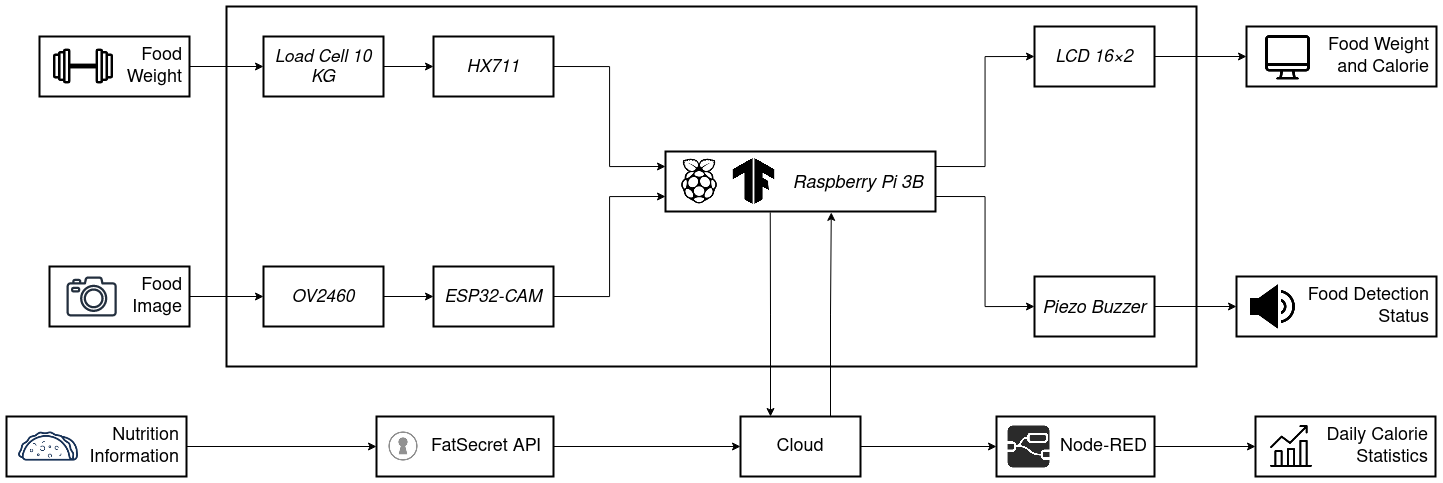

The diagram above was exported from draw.io. Its source (the exported page's mxGraphModel, read from the mxfile embedded in the PNG):
<mxGraphModel dx="1578" dy="785" grid="1" gridSize="10" guides="1" tooltips="1" connect="1" arrows="1" fold="1" page="1" pageScale="1" pageWidth="1169" pageHeight="827" math="0" shadow="0">
  <root>
    <mxCell id="0" />
    <mxCell id="1" parent="0" />
    <mxCell id="wPRZdm7PhHUXKTPwmjMJ-54" value="" style="rounded=0;whiteSpace=wrap;html=1;fontFamily=Helvetica;fontSize=18;strokeColor=#000000;strokeWidth=2;fillColor=none;" parent="1" vertex="1">
      <mxGeometry x="1030" y="220" width="970" height="360" as="geometry" />
    </mxCell>
    <mxCell id="wPRZdm7PhHUXKTPwmjMJ-20" style="edgeStyle=orthogonalEdgeStyle;rounded=0;orthogonalLoop=1;jettySize=auto;html=1;exitX=1;exitY=0.5;exitDx=0;exitDy=0;entryX=0;entryY=0.5;entryDx=0;entryDy=0;fontSize=18;fontFamily=Helvetica;fontStyle=2" parent="1" source="wPRZdm7PhHUXKTPwmjMJ-7" target="wPRZdm7PhHUXKTPwmjMJ-8" edge="1">
      <mxGeometry relative="1" as="geometry" />
    </mxCell>
    <mxCell id="wPRZdm7PhHUXKTPwmjMJ-7" value="&lt;span id=&quot;docs-internal-guid-f8d7b740-7fff-d420-265f-33167a2d5f74&quot;&gt;&lt;span style=&quot;font-size: 13pt ; background-color: transparent ; vertical-align: baseline&quot;&gt;Load Cell 10 KG&lt;/span&gt;&lt;/span&gt;" style="rounded=0;whiteSpace=wrap;html=1;strokeColor=#000000;strokeWidth=2;fontFamily=Helvetica;fontStyle=2" parent="1" vertex="1">
      <mxGeometry x="1067" y="250" width="120" height="60" as="geometry" />
    </mxCell>
    <mxCell id="cu7jn0_2fjvuimOVsRfu-3" style="edgeStyle=orthogonalEdgeStyle;rounded=0;orthogonalLoop=1;jettySize=auto;html=1;exitX=1;exitY=0.5;exitDx=0;exitDy=0;entryX=0;entryY=0.25;entryDx=0;entryDy=0;fontSize=18;" parent="1" source="wPRZdm7PhHUXKTPwmjMJ-8" target="wPRZdm7PhHUXKTPwmjMJ-28" edge="1">
      <mxGeometry relative="1" as="geometry" />
    </mxCell>
    <mxCell id="wPRZdm7PhHUXKTPwmjMJ-8" value="&lt;span id=&quot;docs-internal-guid-c9da8037-7fff-4277-132f-edf7624be5d1&quot;&gt;&lt;span style=&quot;font-size: 13pt; background-color: transparent; vertical-align: baseline;&quot;&gt;HX711&lt;/span&gt;&lt;/span&gt;" style="rounded=0;whiteSpace=wrap;html=1;strokeColor=#000000;strokeWidth=2;fontFamily=Helvetica;fontStyle=2" parent="1" vertex="1">
      <mxGeometry x="1237" y="250" width="120" height="60" as="geometry" />
    </mxCell>
    <mxCell id="wPRZdm7PhHUXKTPwmjMJ-36" style="edgeStyle=orthogonalEdgeStyle;rounded=0;orthogonalLoop=1;jettySize=auto;html=1;exitX=1;exitY=0.5;exitDx=0;exitDy=0;fontSize=18;fontFamily=Helvetica;fontStyle=2;entryX=0;entryY=0.5;entryDx=0;entryDy=0;" parent="1" source="wPRZdm7PhHUXKTPwmjMJ-9" target="Na87hD1WaFEhuiXK_pJ--7" edge="1">
      <mxGeometry relative="1" as="geometry">
        <mxPoint x="2039" y="270" as="targetPoint" />
      </mxGeometry>
    </mxCell>
    <mxCell id="wPRZdm7PhHUXKTPwmjMJ-9" value="&lt;span id=&quot;docs-internal-guid-1eb1c6c0-7fff-9268-3f29-7ee95d89dc32&quot;&gt;&lt;span style=&quot;font-size: 13pt ; background-color: transparent ; vertical-align: baseline&quot;&gt;LCD 16×2&lt;/span&gt;&lt;span style=&quot;font-size: 13pt ; background-color: transparent ; vertical-align: baseline&quot;&gt;&lt;span id=&quot;docs-internal-guid-2bd185f4-7fff-c0f4-47b5-df159b902c7a&quot;&gt;&lt;span style=&quot;font-size: 13pt ; background-color: transparent ; vertical-align: baseline&quot;&gt;&lt;br&gt;&lt;/span&gt;&lt;/span&gt;&lt;/span&gt;&lt;/span&gt;" style="rounded=0;whiteSpace=wrap;html=1;strokeColor=#000000;strokeWidth=2;fontFamily=Helvetica;fontStyle=2" parent="1" vertex="1">
      <mxGeometry x="1838" y="240" width="120" height="60" as="geometry" />
    </mxCell>
    <mxCell id="wPRZdm7PhHUXKTPwmjMJ-37" style="edgeStyle=orthogonalEdgeStyle;rounded=0;orthogonalLoop=1;jettySize=auto;html=1;exitX=1;exitY=0.5;exitDx=0;exitDy=0;fontSize=18;fontFamily=Helvetica;fontStyle=2" parent="1" source="wPRZdm7PhHUXKTPwmjMJ-10" target="Na87hD1WaFEhuiXK_pJ--2" edge="1">
      <mxGeometry relative="1" as="geometry">
        <mxPoint x="2039" y="520" as="targetPoint" />
      </mxGeometry>
    </mxCell>
    <mxCell id="wPRZdm7PhHUXKTPwmjMJ-10" value="&lt;font style=&quot;font-size: 18px&quot;&gt;Piezo Buzzer&lt;/font&gt;" style="rounded=0;whiteSpace=wrap;html=1;strokeColor=#000000;strokeWidth=2;fontFamily=Helvetica;fontStyle=2" parent="1" vertex="1">
      <mxGeometry x="1838" y="490" width="120" height="60" as="geometry" />
    </mxCell>
    <mxCell id="wPRZdm7PhHUXKTPwmjMJ-23" style="edgeStyle=orthogonalEdgeStyle;rounded=0;orthogonalLoop=1;jettySize=auto;html=1;exitX=1;exitY=0.5;exitDx=0;exitDy=0;fontSize=18;fontFamily=Helvetica;fontStyle=2" parent="1" source="wPRZdm7PhHUXKTPwmjMJ-11" target="wPRZdm7PhHUXKTPwmjMJ-12" edge="1">
      <mxGeometry relative="1" as="geometry" />
    </mxCell>
    <mxCell id="wPRZdm7PhHUXKTPwmjMJ-11" value="&lt;span id=&quot;docs-internal-guid-1eb1c6c0-7fff-9268-3f29-7ee95d89dc32&quot;&gt;&lt;span style=&quot;font-size: 13pt; background-color: transparent; vertical-align: baseline;&quot;&gt;&lt;span id=&quot;docs-internal-guid-2bd185f4-7fff-c0f4-47b5-df159b902c7a&quot;&gt;&lt;span style=&quot;font-size: 13pt ; background-color: transparent ; vertical-align: baseline&quot;&gt;OV2460&lt;br&gt;&lt;/span&gt;&lt;/span&gt;&lt;/span&gt;&lt;/span&gt;" style="rounded=0;whiteSpace=wrap;html=1;strokeColor=#000000;strokeWidth=2;fontFamily=Helvetica;fontStyle=2" parent="1" vertex="1">
      <mxGeometry x="1067" y="480" width="120" height="60" as="geometry" />
    </mxCell>
    <mxCell id="cu7jn0_2fjvuimOVsRfu-2" style="edgeStyle=orthogonalEdgeStyle;rounded=0;orthogonalLoop=1;jettySize=auto;html=1;exitX=1;exitY=0.5;exitDx=0;exitDy=0;entryX=0;entryY=0.75;entryDx=0;entryDy=0;fontSize=18;" parent="1" source="wPRZdm7PhHUXKTPwmjMJ-12" target="wPRZdm7PhHUXKTPwmjMJ-28" edge="1">
      <mxGeometry relative="1" as="geometry" />
    </mxCell>
    <mxCell id="wPRZdm7PhHUXKTPwmjMJ-12" value="&lt;span id=&quot;docs-internal-guid-1eb1c6c0-7fff-9268-3f29-7ee95d89dc32&quot;&gt;&lt;span style=&quot;font-size: 13pt ; background-color: transparent ; vertical-align: baseline&quot;&gt;&lt;span id=&quot;docs-internal-guid-2bd185f4-7fff-c0f4-47b5-df159b902c7a&quot;&gt;&lt;span style=&quot;font-size: 13pt ; background-color: transparent ; vertical-align: baseline&quot;&gt;ESP32-CAM&lt;br&gt;&lt;/span&gt;&lt;/span&gt;&lt;/span&gt;&lt;/span&gt;" style="rounded=0;whiteSpace=wrap;html=1;strokeColor=#000000;strokeWidth=2;fontFamily=Helvetica;fontStyle=2" parent="1" vertex="1">
      <mxGeometry x="1237" y="480" width="120" height="60" as="geometry" />
    </mxCell>
    <mxCell id="wPRZdm7PhHUXKTPwmjMJ-19" style="edgeStyle=orthogonalEdgeStyle;rounded=0;orthogonalLoop=1;jettySize=auto;html=1;exitX=1;exitY=0.5;exitDx=0;exitDy=0;entryX=0;entryY=0.5;entryDx=0;entryDy=0;fontSize=18;fontFamily=Helvetica;fontStyle=2" parent="1" source="wPRZdm7PhHUXKTPwmjMJ-14" target="wPRZdm7PhHUXKTPwmjMJ-7" edge="1">
      <mxGeometry relative="1" as="geometry" />
    </mxCell>
    <mxCell id="wPRZdm7PhHUXKTPwmjMJ-22" style="edgeStyle=orthogonalEdgeStyle;rounded=0;orthogonalLoop=1;jettySize=auto;html=1;exitX=1;exitY=0.5;exitDx=0;exitDy=0;entryX=0;entryY=0.5;entryDx=0;entryDy=0;fontSize=18;fontFamily=Helvetica;fontStyle=2" parent="1" source="wPRZdm7PhHUXKTPwmjMJ-15" target="wPRZdm7PhHUXKTPwmjMJ-11" edge="1">
      <mxGeometry relative="1" as="geometry" />
    </mxCell>
    <mxCell id="wPRZdm7PhHUXKTPwmjMJ-32" style="edgeStyle=orthogonalEdgeStyle;rounded=0;orthogonalLoop=1;jettySize=auto;html=1;exitX=1;exitY=0.25;exitDx=0;exitDy=0;entryX=0;entryY=0.5;entryDx=0;entryDy=0;fontSize=18;fontFamily=Helvetica;fontStyle=2" parent="1" source="wPRZdm7PhHUXKTPwmjMJ-28" target="wPRZdm7PhHUXKTPwmjMJ-9" edge="1">
      <mxGeometry relative="1" as="geometry" />
    </mxCell>
    <mxCell id="wPRZdm7PhHUXKTPwmjMJ-33" style="edgeStyle=orthogonalEdgeStyle;rounded=0;orthogonalLoop=1;jettySize=auto;html=1;exitX=1;exitY=0.75;exitDx=0;exitDy=0;entryX=0;entryY=0.5;entryDx=0;entryDy=0;fontSize=18;fontFamily=Helvetica;fontStyle=2" parent="1" source="wPRZdm7PhHUXKTPwmjMJ-28" target="wPRZdm7PhHUXKTPwmjMJ-10" edge="1">
      <mxGeometry relative="1" as="geometry" />
    </mxCell>
    <mxCell id="wPRZdm7PhHUXKTPwmjMJ-48" style="edgeStyle=orthogonalEdgeStyle;rounded=0;orthogonalLoop=1;jettySize=auto;html=1;exitX=1;exitY=0.5;exitDx=0;exitDy=0;fontFamily=Helvetica;fontSize=18;entryX=0;entryY=0.5;entryDx=0;entryDy=0;" parent="1" source="wPRZdm7PhHUXKTPwmjMJ-40" target="wPRZdm7PhHUXKTPwmjMJ-44" edge="1">
      <mxGeometry relative="1" as="geometry">
        <mxPoint x="1910" y="661" as="targetPoint" />
      </mxGeometry>
    </mxCell>
    <mxCell id="_xvNAcSWG7m6wlkIDcMV-58" style="edgeStyle=orthogonalEdgeStyle;rounded=0;orthogonalLoop=1;jettySize=auto;html=1;exitX=0.25;exitY=0;exitDx=0;exitDy=0;entryX=0.388;entryY=1.015;entryDx=0;entryDy=0;entryPerimeter=0;fontSize=32;startArrow=classic;startFill=1;endArrow=none;endFill=0;" parent="1" source="wPRZdm7PhHUXKTPwmjMJ-40" target="wPRZdm7PhHUXKTPwmjMJ-28" edge="1">
      <mxGeometry relative="1" as="geometry" />
    </mxCell>
    <mxCell id="_xvNAcSWG7m6wlkIDcMV-59" style="edgeStyle=orthogonalEdgeStyle;rounded=0;orthogonalLoop=1;jettySize=auto;html=1;exitX=0.75;exitY=0;exitDx=0;exitDy=0;entryX=0.614;entryY=1.015;entryDx=0;entryDy=0;entryPerimeter=0;fontSize=32;startArrow=none;startFill=0;endArrow=classic;endFill=1;" parent="1" source="wPRZdm7PhHUXKTPwmjMJ-40" target="wPRZdm7PhHUXKTPwmjMJ-28" edge="1">
      <mxGeometry relative="1" as="geometry" />
    </mxCell>
    <mxCell id="wPRZdm7PhHUXKTPwmjMJ-40" value="Cloud" style="rounded=0;whiteSpace=wrap;html=1;fontFamily=Helvetica;fontSize=18;strokeColor=#000000;strokeWidth=2;" parent="1" vertex="1">
      <mxGeometry x="1544" y="630" width="120" height="60" as="geometry" />
    </mxCell>
    <mxCell id="_xvNAcSWG7m6wlkIDcMV-55" style="edgeStyle=orthogonalEdgeStyle;rounded=0;orthogonalLoop=1;jettySize=auto;html=1;exitX=1;exitY=0.5;exitDx=0;exitDy=0;entryX=0;entryY=0.5;entryDx=0;entryDy=0;fontSize=32;" parent="1" source="wPRZdm7PhHUXKTPwmjMJ-44" target="wPRZdm7PhHUXKTPwmjMJ-39" edge="1">
      <mxGeometry relative="1" as="geometry" />
    </mxCell>
    <mxCell id="_xvNAcSWG7m6wlkIDcMV-36" value="" style="group" parent="1" vertex="1" connectable="0">
      <mxGeometry x="813" y="250" width="180" height="60" as="geometry" />
    </mxCell>
    <mxCell id="wPRZdm7PhHUXKTPwmjMJ-14" value="&lt;div&gt;&lt;span style=&quot;font-size: 18px ; font-style: normal&quot;&gt;Food&amp;nbsp; &lt;br&gt;&lt;/span&gt;&lt;/div&gt;&lt;font style=&quot;font-size: 18px ; font-style: normal&quot;&gt;&lt;div&gt;&lt;span&gt;Weight&amp;nbsp; &lt;br&gt;&lt;/span&gt;&lt;/div&gt;&lt;/font&gt;" style="rounded=0;whiteSpace=wrap;html=1;strokeColor=#000000;strokeWidth=2;fontFamily=Helvetica;fontStyle=2;align=right;" parent="_xvNAcSWG7m6wlkIDcMV-36" vertex="1">
      <mxGeometry x="30" width="150" height="60" as="geometry" />
    </mxCell>
    <mxCell id="_xvNAcSWG7m6wlkIDcMV-34" value="" style="shape=image;html=1;verticalAlign=top;verticalLabelPosition=bottom;labelBackgroundColor=#ffffff;imageAspect=0;aspect=fixed;image=https://cdn2.iconfinder.com/data/icons/sports-apparel/24/sports-apparel-28-128.png;rounded=0;shadow=0;glass=0;fontSize=32;strokeColor=default;fillColor=none;" parent="_xvNAcSWG7m6wlkIDcMV-36" vertex="1">
      <mxGeometry x="44" width="60" height="60" as="geometry" />
    </mxCell>
    <mxCell id="_xvNAcSWG7m6wlkIDcMV-37" value="" style="group" parent="1" vertex="1" connectable="0">
      <mxGeometry x="823" y="480" width="170" height="60" as="geometry" />
    </mxCell>
    <mxCell id="wPRZdm7PhHUXKTPwmjMJ-15" value="&lt;span style=&quot;font-size: 18px ; font-style: normal&quot;&gt;Food&amp;nbsp; &lt;br&gt;Image&amp;nbsp; &lt;br&gt;&lt;/span&gt;" style="rounded=0;whiteSpace=wrap;html=1;strokeColor=#000000;strokeWidth=2;fontFamily=Helvetica;fontStyle=2;align=right;" parent="_xvNAcSWG7m6wlkIDcMV-37" vertex="1">
      <mxGeometry x="30" width="140" height="60" as="geometry" />
    </mxCell>
    <mxCell id="_xvNAcSWG7m6wlkIDcMV-33" value="" style="sketch=0;outlineConnect=0;fontColor=#232F3E;gradientColor=none;fillColor=#232F3E;strokeColor=none;dashed=0;verticalLabelPosition=bottom;verticalAlign=top;align=center;html=1;fontSize=12;fontStyle=0;aspect=fixed;pointerEvents=1;shape=mxgraph.aws4.camera2;rounded=0;shadow=0;glass=0;" parent="_xvNAcSWG7m6wlkIDcMV-37" vertex="1">
      <mxGeometry x="47" y="10" width="50.32" height="40" as="geometry" />
    </mxCell>
    <mxCell id="_xvNAcSWG7m6wlkIDcMV-47" value="" style="group" parent="1" vertex="1" connectable="0">
      <mxGeometry x="1469" y="365" width="270" height="60" as="geometry" />
    </mxCell>
    <mxCell id="wPRZdm7PhHUXKTPwmjMJ-28" value="Raspberry Pi 3B&amp;nbsp;&amp;nbsp;" style="rounded=0;whiteSpace=wrap;html=1;fontSize=18;strokeColor=#000000;strokeWidth=2;fontFamily=Helvetica;fontStyle=2;align=right;" parent="_xvNAcSWG7m6wlkIDcMV-47" vertex="1">
      <mxGeometry width="270" height="60" as="geometry" />
    </mxCell>
    <mxCell id="_xvNAcSWG7m6wlkIDcMV-44" value="" style="shape=image;verticalLabelPosition=bottom;labelBackgroundColor=#ffffff;verticalAlign=top;aspect=fixed;imageAspect=0;image=https://cdn.icon-icons.com/icons2/2389/PNG/512/tensorflow_logo_icon_144808.png;" parent="_xvNAcSWG7m6wlkIDcMV-47" vertex="1">
      <mxGeometry x="65" y="6.75" width="46.5" height="46.5" as="geometry" />
    </mxCell>
    <mxCell id="_xvNAcSWG7m6wlkIDcMV-45" value="" style="shape=image;html=1;verticalAlign=top;verticalLabelPosition=bottom;labelBackgroundColor=#ffffff;imageAspect=0;aspect=fixed;image=https://cdn4.iconfinder.com/data/icons/logos-and-brands-1/512/272_Raspberry_Pi_logo-128.png;rounded=0;shadow=0;glass=0;fontSize=32;strokeColor=default;fillColor=none;" parent="_xvNAcSWG7m6wlkIDcMV-47" vertex="1">
      <mxGeometry x="9" y="5" width="50" height="50" as="geometry" />
    </mxCell>
    <mxCell id="_xvNAcSWG7m6wlkIDcMV-60" style="edgeStyle=orthogonalEdgeStyle;rounded=0;orthogonalLoop=1;jettySize=auto;html=1;exitX=1;exitY=0.5;exitDx=0;exitDy=0;entryX=0;entryY=0.5;entryDx=0;entryDy=0;fontSize=32;startArrow=none;startFill=0;endArrow=classic;endFill=1;" parent="1" source="_xvNAcSWG7m6wlkIDcMV-57" target="wPRZdm7PhHUXKTPwmjMJ-40" edge="1">
      <mxGeometry relative="1" as="geometry" />
    </mxCell>
    <mxCell id="_xvNAcSWG7m6wlkIDcMV-57" value="FatSecret API&amp;nbsp;&amp;nbsp;" style="rounded=0;whiteSpace=wrap;html=1;fontFamily=Helvetica;fontSize=18;strokeColor=#000000;strokeWidth=2;align=right;" parent="1" vertex="1">
      <mxGeometry x="1180" y="630" width="177" height="60" as="geometry" />
    </mxCell>
    <mxCell id="cu7jn0_2fjvuimOVsRfu-1" value="" style="group" parent="1" vertex="1" connectable="0">
      <mxGeometry x="2039" y="630" width="200" height="60" as="geometry" />
    </mxCell>
    <mxCell id="wPRZdm7PhHUXKTPwmjMJ-39" value="Daily Calorie&amp;nbsp; &lt;br&gt;Statistics&amp;nbsp; " style="rounded=0;whiteSpace=wrap;html=1;fontFamily=Helvetica;fontSize=18;strokeColor=#000000;strokeWidth=2;align=right;" parent="cu7jn0_2fjvuimOVsRfu-1" vertex="1">
      <mxGeometry x="20" width="180" height="60" as="geometry" />
    </mxCell>
    <mxCell id="_xvNAcSWG7m6wlkIDcMV-54" value="" style="shape=image;html=1;verticalAlign=top;verticalLabelPosition=bottom;labelBackgroundColor=#ffffff;imageAspect=0;aspect=fixed;image=https://cdn0.iconfinder.com/data/icons/business-management-line-2/24/growth-128.png;rounded=0;shadow=0;glass=0;fontSize=32;strokeColor=default;fillColor=none;" parent="cu7jn0_2fjvuimOVsRfu-1" vertex="1">
      <mxGeometry x="31" y="5" width="50" height="50" as="geometry" />
    </mxCell>
    <mxCell id="cu7jn0_2fjvuimOVsRfu-5" style="edgeStyle=orthogonalEdgeStyle;rounded=0;orthogonalLoop=1;jettySize=auto;html=1;exitX=1;exitY=0.5;exitDx=0;exitDy=0;entryX=0;entryY=0.5;entryDx=0;entryDy=0;fontSize=18;" parent="1" source="cu7jn0_2fjvuimOVsRfu-4" target="_xvNAcSWG7m6wlkIDcMV-57" edge="1">
      <mxGeometry relative="1" as="geometry" />
    </mxCell>
    <mxCell id="cu7jn0_2fjvuimOVsRfu-4" value="Nutrition&amp;nbsp; &lt;br&gt;Information&amp;nbsp; " style="rounded=0;whiteSpace=wrap;html=1;fontFamily=Helvetica;fontSize=18;strokeColor=#000000;strokeWidth=2;align=right;" parent="1" vertex="1">
      <mxGeometry x="810" y="630" width="180" height="60" as="geometry" />
    </mxCell>
    <mxCell id="cu7jn0_2fjvuimOVsRfu-12" value="" style="shape=image;html=1;verticalAlign=top;verticalLabelPosition=bottom;labelBackgroundColor=#ffffff;imageAspect=0;aspect=fixed;image=https://cdn4.iconfinder.com/data/icons/food-beverages-outline-1/555/Taco-128.png;fontSize=18;" parent="1" vertex="1">
      <mxGeometry x="822" y="630" width="60" height="60" as="geometry" />
    </mxCell>
    <mxCell id="cu7jn0_2fjvuimOVsRfu-14" value="" style="shape=image;verticalLabelPosition=bottom;labelBackgroundColor=#ffffff;verticalAlign=top;aspect=fixed;imageAspect=0;image=data:image/png,(base64 omitted: 15172 chars);" parent="1" vertex="1">
      <mxGeometry x="1182" y="635" width="50" height="50" as="geometry" />
    </mxCell>
    <mxCell id="cu7jn0_2fjvuimOVsRfu-17" value="" style="group" parent="1" vertex="1" connectable="0">
      <mxGeometry x="1800" y="630" width="158" height="60" as="geometry" />
    </mxCell>
    <mxCell id="wPRZdm7PhHUXKTPwmjMJ-44" value="Node-RED&amp;nbsp; " style="rounded=0;whiteSpace=wrap;html=1;fontFamily=Helvetica;fontSize=18;strokeColor=#000000;strokeWidth=2;align=right;" parent="cu7jn0_2fjvuimOVsRfu-17" vertex="1">
      <mxGeometry width="158" height="60" as="geometry" />
    </mxCell>
    <mxCell id="MwJrP_lgidpqaHOLJ42G-1" value="" style="shape=image;verticalLabelPosition=bottom;labelBackgroundColor=#ffffff;verticalAlign=top;aspect=fixed;imageAspect=0;image=data:image/png,(base64 omitted: 18548 chars);" parent="cu7jn0_2fjvuimOVsRfu-17" vertex="1">
      <mxGeometry x="10" y="7.5" width="45" height="45" as="geometry" />
    </mxCell>
    <mxCell id="Na87hD1WaFEhuiXK_pJ--1" value="" style="group" vertex="1" connectable="0" parent="1">
      <mxGeometry x="2040" y="490" width="200" height="148" as="geometry" />
    </mxCell>
    <mxCell id="Na87hD1WaFEhuiXK_pJ--5" value="" style="group" vertex="1" connectable="0" parent="Na87hD1WaFEhuiXK_pJ--1">
      <mxGeometry width="200" height="60" as="geometry" />
    </mxCell>
    <mxCell id="Na87hD1WaFEhuiXK_pJ--2" value="Food Detection&amp;nbsp; &lt;br&gt;Status&amp;nbsp; " style="rounded=0;whiteSpace=wrap;html=1;fontFamily=Helvetica;fontSize=18;strokeColor=#000000;strokeWidth=2;align=right;" vertex="1" parent="Na87hD1WaFEhuiXK_pJ--5">
      <mxGeometry width="200" height="60" as="geometry" />
    </mxCell>
    <mxCell id="Na87hD1WaFEhuiXK_pJ--4" value="" style="shape=image;html=1;verticalAlign=top;verticalLabelPosition=bottom;labelBackgroundColor=#ffffff;imageAspect=0;aspect=fixed;image=https://cdn4.iconfinder.com/data/icons/essential-app-2/16/volume-sound-speaker-lound-128.png" vertex="1" parent="Na87hD1WaFEhuiXK_pJ--5">
      <mxGeometry x="14" y="7.5" width="45" height="45" as="geometry" />
    </mxCell>
    <mxCell id="Na87hD1WaFEhuiXK_pJ--7" value="Food Weight&amp;nbsp; &lt;br&gt;and Calorie&amp;nbsp; " style="rounded=0;whiteSpace=wrap;html=1;fontFamily=Helvetica;fontSize=18;strokeColor=#000000;strokeWidth=2;align=right;" vertex="1" parent="1">
      <mxGeometry x="2050" y="240" width="190" height="60" as="geometry" />
    </mxCell>
    <mxCell id="Na87hD1WaFEhuiXK_pJ--8" value="" style="shape=image;html=1;verticalAlign=top;verticalLabelPosition=bottom;labelBackgroundColor=#ffffff;imageAspect=0;aspect=fixed;image=https://cdn1.iconfinder.com/data/icons/100-basic-for-user-interface/32/29-Screen-128.png" vertex="1" parent="1">
      <mxGeometry x="2069" y="248.5" width="45" height="45" as="geometry" />
    </mxCell>
  </root>
</mxGraphModel>